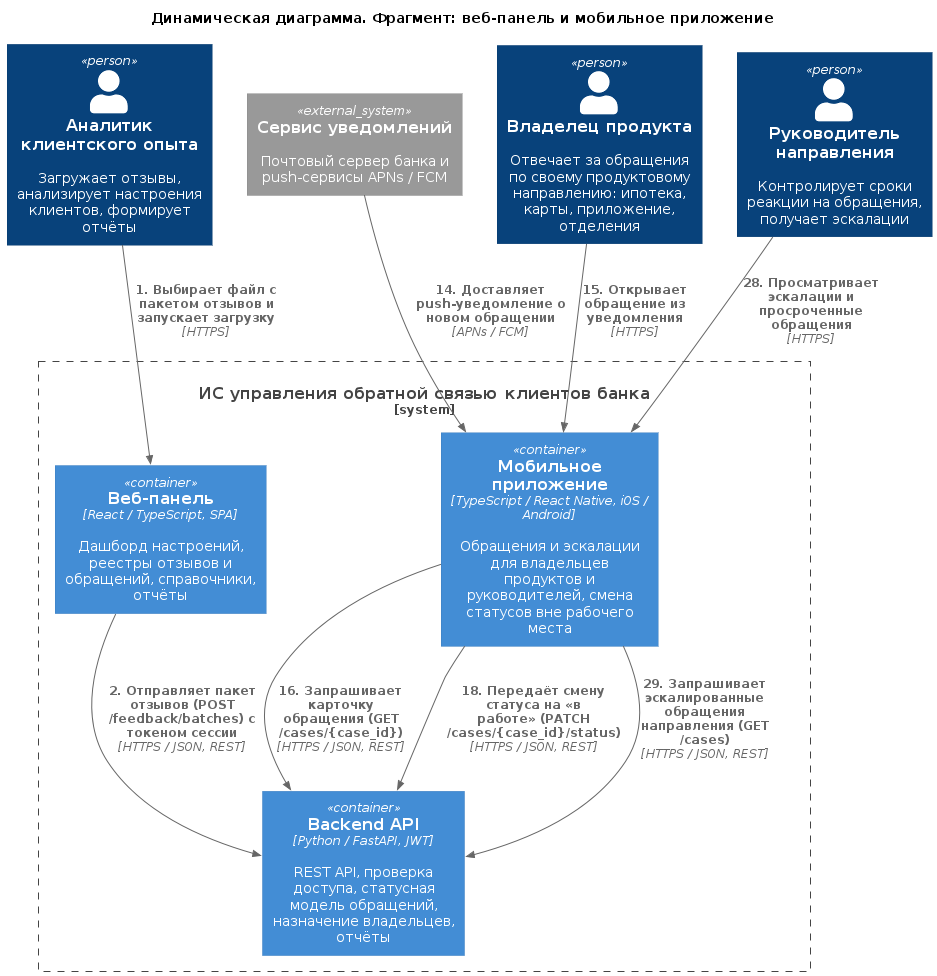

The diagram above was rendered by PlantUML. Its source (embedded in the PNG):
@startuml "fe_dynamic.puml"
!include https://raw.githubusercontent.com/plantuml-stdlib/C4-PlantUML/master/C4_Container.puml
!include ../../main.puml

' Индивидуальная версия: FE, веб-панель и мобильное приложение. Глоссарий ID и правила: см. context_l1.puml тимлида
' Нумерация шагов сквозная и совпадает с общей диаграммой dynamic_process.puml.
' Показаны шаги общего процесса, в которых участвует web_panel, mobile_app.

title Динамическая диаграмма. Фрагмент: веб-панель и мобильное приложение

Person($ID_CX_ANALYST, "Аналитик клиентского опыта", "Загружает отзывы, анализирует настроения клиентов, формирует отчёты")
System_Ext($ID_NOTIFY_SERVICE, "Сервис уведомлений", "Почтовый сервер банка и push-сервисы APNs / FCM")
Person($ID_PRODUCT_OWNER, "Владелец продукта", "Отвечает за обращения по своему продуктовому направлению: ипотека, карты, приложение, отделения")
Person($ID_HEAD_OF_DIRECTION, "Руководитель направления", "Контролирует сроки реакции на обращения, получает эскалации")
System_Boundary($ID_FEEDBACK_SYSTEM, "ИС управления обратной связью клиентов банка") {
    Container($ID_WEB_PANEL, "Веб-панель", "React / TypeScript, SPA", "Дашборд настроений, реестры отзывов и обращений, справочники, отчёты")
    Container($ID_API_BACKEND, "Backend API", "Python / FastAPI, JWT", "REST API, проверка доступа, статусная модель обращений, назначение владельцев, отчёты")
    Container($ID_MOBILE_APP, "Мобильное приложение", "TypeScript / React Native, iOS / Android", "Обращения и эскалации для владельцев продуктов и руководителей, смена статусов вне рабочего места")
}

Rel($ID_CX_ANALYST, $ID_WEB_PANEL, "1. Выбирает файл с пакетом отзывов и запускает загрузку", "HTTPS")
Rel($ID_WEB_PANEL, $ID_API_BACKEND, "2. Отправляет пакет отзывов (POST /feedback/batches) с токеном сессии", "HTTPS / JSON, REST")
Rel($ID_NOTIFY_SERVICE, $ID_MOBILE_APP, "14. Доставляет push-уведомление о новом обращении", "APNs / FCM")
Rel($ID_PRODUCT_OWNER, $ID_MOBILE_APP, "15. Открывает обращение из уведомления", "HTTPS")
Rel($ID_MOBILE_APP, $ID_API_BACKEND, "16. Запрашивает карточку обращения (GET /cases/{case_id})", "HTTPS / JSON, REST")
Rel($ID_MOBILE_APP, $ID_API_BACKEND, "18. Передаёт смену статуса на «в работе» (PATCH /cases/{case_id}/status)", "HTTPS / JSON, REST")
Rel($ID_HEAD_OF_DIRECTION, $ID_MOBILE_APP, "28. Просматривает эскалации и просроченные обращения", "HTTPS")
Rel($ID_MOBILE_APP, $ID_API_BACKEND, "29. Запрашивает эскалированные обращения направления (GET /cases)", "HTTPS / JSON, REST")
@enduml